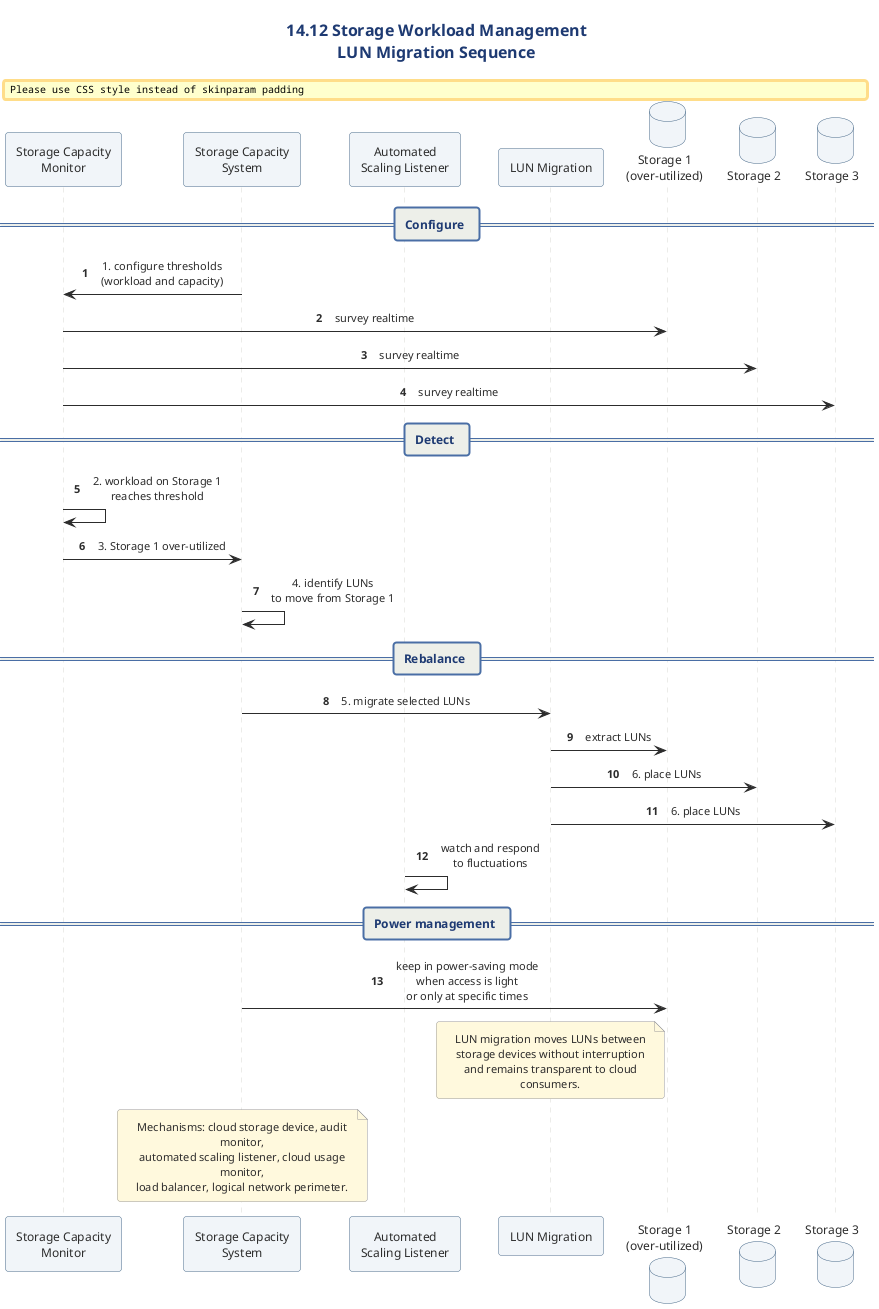

The diagram above was rendered by PlantUML. Its source (embedded in the PNG):
@startuml
' ============================================================
' Diagram   : Storage Workload Management - LUN Rebalance
' Section   : 14.12 Storage Workload Management Architecture
' Type      : Sequence diagram
' Message   : The storage capacity system uses LUN migration
'             to redistribute LUNs from over-utilized to
'             under-utilized cloud storage devices,
'             transparently to cloud consumers.
' ============================================================

!include ../../../../../../../tooling/styles/plantuml/interaction/sequence-diagram-style.iuml

title 14.12 Storage Workload Management\nLUN Migration Sequence

skinparam ParticipantBackgroundColor #F0F4F8
skinparam ParticipantBorderColor #4A6B8A
skinparam DatabaseBackgroundColor #F0F4F8
skinparam DatabaseBorderColor #4A6B8A
skinparam noteBackgroundColor #FFF8DC
skinparam noteBorderColor #999999

participant "Storage Capacity\nMonitor" as SCM
participant "Storage Capacity\nSystem" as SCS
participant "Automated\nScaling Listener" as ASL
participant "LUN Migration" as LM
database "Storage 1\n(over-utilized)" as S1
database "Storage 2" as S2
database "Storage 3" as S3

== Configure ==
SCS -> SCM : 1. configure thresholds\n(workload and capacity)
SCM -> S1 : survey realtime
SCM -> S2 : survey realtime
SCM -> S3 : survey realtime

== Detect ==
SCM -> SCM : 2. workload on Storage 1\nreaches threshold
SCM -> SCS : 3. Storage 1 over-utilized
SCS -> SCS : 4. identify LUNs\nto move from Storage 1

== Rebalance ==
SCS -> LM : 5. migrate selected LUNs
LM -> S1 : extract LUNs
LM -> S2 : 6. place LUNs
LM -> S3 : 6. place LUNs
ASL -> ASL : watch and respond\nto fluctuations

== Power management ==
SCS -> S1 : keep in power-saving mode\nwhen access is light\nor only at specific times

note over LM
  LUN migration moves LUNs between
  storage devices without interruption
  and remains transparent to cloud consumers.
end note

note over SCS
  Mechanisms: cloud storage device, audit monitor,
  automated scaling listener, cloud usage monitor,
  load balancer, logical network perimeter.
end note

@enduml